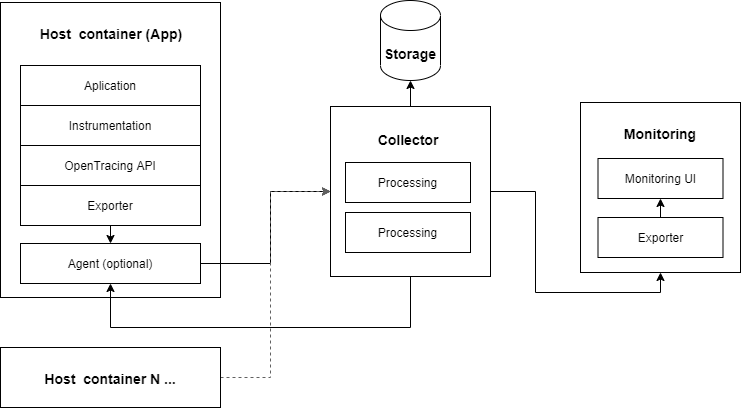

The diagram above was exported from draw.io. Its source (the exported page's mxGraphModel, read from the mxfile embedded in the PNG):
<mxGraphModel dx="1422" dy="747" grid="1" gridSize="10" guides="1" tooltips="1" connect="1" arrows="1" fold="1" page="1" pageScale="1" pageWidth="850" pageHeight="1100" math="0" shadow="0">
  <root>
    <mxCell id="0" />
    <mxCell id="1" parent="0" />
    <mxCell id="ZlLxAUjL3eKSscjvxkYH-2" value="" style="rounded=0;whiteSpace=wrap;html=1;" vertex="1" parent="1">
      <mxGeometry x="50" y="105" width="220" height="295" as="geometry" />
    </mxCell>
    <mxCell id="ZlLxAUjL3eKSscjvxkYH-3" value="Aplication" style="rounded=0;whiteSpace=wrap;html=1;" vertex="1" parent="1">
      <mxGeometry x="70" y="168" width="180" height="40" as="geometry" />
    </mxCell>
    <mxCell id="ZlLxAUjL3eKSscjvxkYH-4" value="Instrumentation" style="rounded=0;whiteSpace=wrap;html=1;" vertex="1" parent="1">
      <mxGeometry x="70" y="208" width="180" height="40" as="geometry" />
    </mxCell>
    <mxCell id="ZlLxAUjL3eKSscjvxkYH-5" value="OpenTracing API" style="rounded=0;whiteSpace=wrap;html=1;" vertex="1" parent="1">
      <mxGeometry x="70" y="248" width="180" height="40" as="geometry" />
    </mxCell>
    <mxCell id="ZlLxAUjL3eKSscjvxkYH-16" style="edgeStyle=orthogonalEdgeStyle;rounded=0;orthogonalLoop=1;jettySize=auto;html=1;exitX=0.5;exitY=1;exitDx=0;exitDy=0;entryX=0.5;entryY=0;entryDx=0;entryDy=0;" edge="1" parent="1" source="ZlLxAUjL3eKSscjvxkYH-6" target="ZlLxAUjL3eKSscjvxkYH-7">
      <mxGeometry relative="1" as="geometry" />
    </mxCell>
    <mxCell id="ZlLxAUjL3eKSscjvxkYH-6" value="Exporter" style="rounded=0;whiteSpace=wrap;html=1;" vertex="1" parent="1">
      <mxGeometry x="70" y="288" width="180" height="40" as="geometry" />
    </mxCell>
    <mxCell id="ZlLxAUjL3eKSscjvxkYH-39" style="edgeStyle=orthogonalEdgeStyle;rounded=0;orthogonalLoop=1;jettySize=auto;html=1;exitX=1;exitY=0.5;exitDx=0;exitDy=0;entryX=0;entryY=0.5;entryDx=0;entryDy=0;" edge="1" parent="1" source="ZlLxAUjL3eKSscjvxkYH-7" target="ZlLxAUjL3eKSscjvxkYH-8">
      <mxGeometry relative="1" as="geometry">
        <Array as="points">
          <mxPoint x="320" y="366" />
          <mxPoint x="320" y="294" />
        </Array>
      </mxGeometry>
    </mxCell>
    <mxCell id="ZlLxAUjL3eKSscjvxkYH-7" value="Agent (optional)" style="rounded=0;whiteSpace=wrap;html=1;" vertex="1" parent="1">
      <mxGeometry x="70" y="346" width="180" height="40" as="geometry" />
    </mxCell>
    <mxCell id="ZlLxAUjL3eKSscjvxkYH-24" style="edgeStyle=orthogonalEdgeStyle;rounded=0;orthogonalLoop=1;jettySize=auto;html=1;exitX=0.5;exitY=1;exitDx=0;exitDy=0;entryX=0.5;entryY=1;entryDx=0;entryDy=0;" edge="1" parent="1" source="ZlLxAUjL3eKSscjvxkYH-8" target="ZlLxAUjL3eKSscjvxkYH-7">
      <mxGeometry relative="1" as="geometry">
        <Array as="points">
          <mxPoint x="460" y="430" />
          <mxPoint x="160" y="430" />
        </Array>
      </mxGeometry>
    </mxCell>
    <mxCell id="ZlLxAUjL3eKSscjvxkYH-31" style="edgeStyle=orthogonalEdgeStyle;rounded=0;orthogonalLoop=1;jettySize=auto;html=1;exitX=1;exitY=0.5;exitDx=0;exitDy=0;entryX=0.5;entryY=1;entryDx=0;entryDy=0;" edge="1" parent="1" source="ZlLxAUjL3eKSscjvxkYH-8" target="ZlLxAUjL3eKSscjvxkYH-27">
      <mxGeometry relative="1" as="geometry" />
    </mxCell>
    <mxCell id="ZlLxAUjL3eKSscjvxkYH-36" style="edgeStyle=orthogonalEdgeStyle;rounded=0;orthogonalLoop=1;jettySize=auto;html=1;exitX=0.5;exitY=0;exitDx=0;exitDy=0;entryX=0.5;entryY=1;entryDx=0;entryDy=0;entryPerimeter=0;" edge="1" parent="1" source="ZlLxAUjL3eKSscjvxkYH-8" target="ZlLxAUjL3eKSscjvxkYH-18">
      <mxGeometry relative="1" as="geometry" />
    </mxCell>
    <mxCell id="ZlLxAUjL3eKSscjvxkYH-8" value="" style="rounded=0;whiteSpace=wrap;html=1;" vertex="1" parent="1">
      <mxGeometry x="380" y="209" width="160" height="170" as="geometry" />
    </mxCell>
    <mxCell id="ZlLxAUjL3eKSscjvxkYH-9" value="Processing" style="rounded=0;whiteSpace=wrap;html=1;" vertex="1" parent="1">
      <mxGeometry x="395" y="315" width="125" height="40" as="geometry" />
    </mxCell>
    <mxCell id="ZlLxAUjL3eKSscjvxkYH-10" value="Processing" style="rounded=0;whiteSpace=wrap;html=1;" vertex="1" parent="1">
      <mxGeometry x="395" y="265" width="125" height="40" as="geometry" />
    </mxCell>
    <mxCell id="ZlLxAUjL3eKSscjvxkYH-13" value="&lt;font style=&quot;font-size: 14px&quot;&gt;Host&amp;nbsp; container (App)&lt;/font&gt;" style="text;html=1;strokeColor=none;fillColor=none;align=center;verticalAlign=middle;whiteSpace=wrap;rounded=0;fontStyle=1" vertex="1" parent="1">
      <mxGeometry x="76" y="126" width="170" height="20" as="geometry" />
    </mxCell>
    <mxCell id="ZlLxAUjL3eKSscjvxkYH-18" value="&lt;font style=&quot;font-size: 14px&quot;&gt;&lt;b&gt;Storage&lt;/b&gt;&lt;/font&gt;" style="shape=cylinder3;whiteSpace=wrap;html=1;boundedLbl=1;backgroundOutline=1;size=15;" vertex="1" parent="1">
      <mxGeometry x="430" y="103" width="60" height="80" as="geometry" />
    </mxCell>
    <mxCell id="ZlLxAUjL3eKSscjvxkYH-25" value="&lt;font style=&quot;font-size: 14px&quot;&gt;Collector&lt;/font&gt;" style="text;html=1;strokeColor=none;fillColor=none;align=center;verticalAlign=middle;whiteSpace=wrap;rounded=0;fontStyle=1" vertex="1" parent="1">
      <mxGeometry x="372.5" y="232" width="170" height="20" as="geometry" />
    </mxCell>
    <mxCell id="ZlLxAUjL3eKSscjvxkYH-26" style="edgeStyle=orthogonalEdgeStyle;rounded=0;orthogonalLoop=1;jettySize=auto;html=1;exitX=0.5;exitY=1;exitDx=0;exitDy=0;" edge="1" parent="1" source="ZlLxAUjL3eKSscjvxkYH-25" target="ZlLxAUjL3eKSscjvxkYH-25">
      <mxGeometry relative="1" as="geometry" />
    </mxCell>
    <mxCell id="ZlLxAUjL3eKSscjvxkYH-27" value="" style="rounded=0;whiteSpace=wrap;html=1;" vertex="1" parent="1">
      <mxGeometry x="630" y="205" width="160" height="170" as="geometry" />
    </mxCell>
    <mxCell id="ZlLxAUjL3eKSscjvxkYH-32" style="edgeStyle=orthogonalEdgeStyle;rounded=0;orthogonalLoop=1;jettySize=auto;html=1;exitX=0.5;exitY=0;exitDx=0;exitDy=0;entryX=0.5;entryY=1;entryDx=0;entryDy=0;" edge="1" parent="1" source="ZlLxAUjL3eKSscjvxkYH-28" target="ZlLxAUjL3eKSscjvxkYH-29">
      <mxGeometry relative="1" as="geometry" />
    </mxCell>
    <mxCell id="ZlLxAUjL3eKSscjvxkYH-28" value="Exporter" style="rounded=0;whiteSpace=wrap;html=1;" vertex="1" parent="1">
      <mxGeometry x="647.5" y="320" width="125" height="40" as="geometry" />
    </mxCell>
    <mxCell id="ZlLxAUjL3eKSscjvxkYH-29" value="Monitoring UI" style="rounded=0;whiteSpace=wrap;html=1;" vertex="1" parent="1">
      <mxGeometry x="647.5" y="261" width="125" height="40" as="geometry" />
    </mxCell>
    <mxCell id="ZlLxAUjL3eKSscjvxkYH-30" value="&lt;font style=&quot;font-size: 14px&quot;&gt;Monitoring&lt;/font&gt;" style="text;html=1;strokeColor=none;fillColor=none;align=center;verticalAlign=middle;whiteSpace=wrap;rounded=0;fontStyle=1" vertex="1" parent="1">
      <mxGeometry x="625" y="226" width="170" height="20" as="geometry" />
    </mxCell>
    <mxCell id="ZlLxAUjL3eKSscjvxkYH-38" style="edgeStyle=orthogonalEdgeStyle;rounded=0;orthogonalLoop=1;jettySize=auto;html=1;exitX=1;exitY=0.5;exitDx=0;exitDy=0;entryX=0;entryY=0.5;entryDx=0;entryDy=0;dashed=1;strokeColor=#616161;" edge="1" parent="1" source="ZlLxAUjL3eKSscjvxkYH-33" target="ZlLxAUjL3eKSscjvxkYH-8">
      <mxGeometry relative="1" as="geometry">
        <Array as="points">
          <mxPoint x="320" y="480" />
          <mxPoint x="320" y="294" />
        </Array>
      </mxGeometry>
    </mxCell>
    <mxCell id="ZlLxAUjL3eKSscjvxkYH-33" value="" style="rounded=0;whiteSpace=wrap;html=1;" vertex="1" parent="1">
      <mxGeometry x="50" y="450" width="220" height="60" as="geometry" />
    </mxCell>
    <mxCell id="ZlLxAUjL3eKSscjvxkYH-34" value="&lt;font style=&quot;font-size: 14px&quot;&gt;Host&amp;nbsp; container N ...&lt;/font&gt;" style="text;html=1;strokeColor=none;fillColor=none;align=center;verticalAlign=middle;whiteSpace=wrap;rounded=0;fontStyle=1" vertex="1" parent="1">
      <mxGeometry x="75" y="471" width="170" height="20" as="geometry" />
    </mxCell>
  </root>
</mxGraphModel>